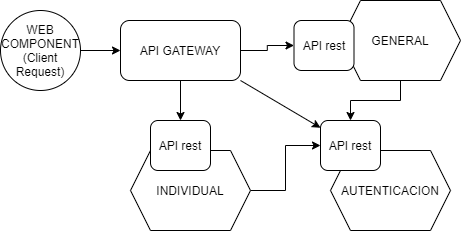

The diagram above was exported from draw.io. Its source (the exported page's mxGraphModel, read from the mxfile embedded in the PNG):
<mxGraphModel dx="1422" dy="732" grid="1" gridSize="10" guides="1" tooltips="1" connect="1" arrows="1" fold="1" page="1" pageScale="1" pageWidth="827" pageHeight="1169" math="0" shadow="0">
  <root>
    <mxCell id="0" />
    <mxCell id="1" parent="0" />
    <mxCell id="S6dt5pzEJbOrfsVp43Gm-1" value="WEB COMPONENT&lt;br&gt;(Client Request)" style="ellipse;whiteSpace=wrap;html=1;aspect=fixed;" vertex="1" parent="1">
      <mxGeometry x="120" y="290" width="80" height="80" as="geometry" />
    </mxCell>
    <mxCell id="S6dt5pzEJbOrfsVp43Gm-3" value="" style="endArrow=classic;html=1;rounded=0;" edge="1" parent="1" source="S6dt5pzEJbOrfsVp43Gm-1" target="S6dt5pzEJbOrfsVp43Gm-4">
      <mxGeometry width="50" height="50" relative="1" as="geometry">
        <mxPoint x="280" y="400" as="sourcePoint" />
        <mxPoint x="330" y="330" as="targetPoint" />
      </mxGeometry>
    </mxCell>
    <mxCell id="S6dt5pzEJbOrfsVp43Gm-17" style="edgeStyle=orthogonalEdgeStyle;rounded=0;orthogonalLoop=1;jettySize=auto;html=1;" edge="1" parent="1" source="S6dt5pzEJbOrfsVp43Gm-4" target="S6dt5pzEJbOrfsVp43Gm-15">
      <mxGeometry relative="1" as="geometry" />
    </mxCell>
    <mxCell id="S6dt5pzEJbOrfsVp43Gm-23" style="edgeStyle=orthogonalEdgeStyle;rounded=0;orthogonalLoop=1;jettySize=auto;html=1;entryX=0.5;entryY=0;entryDx=0;entryDy=0;" edge="1" parent="1" source="S6dt5pzEJbOrfsVp43Gm-4" target="S6dt5pzEJbOrfsVp43Gm-19">
      <mxGeometry relative="1" as="geometry" />
    </mxCell>
    <mxCell id="S6dt5pzEJbOrfsVp43Gm-24" style="rounded=0;orthogonalLoop=1;jettySize=auto;html=1;exitX=1;exitY=1;exitDx=0;exitDy=0;" edge="1" parent="1" source="S6dt5pzEJbOrfsVp43Gm-4" target="S6dt5pzEJbOrfsVp43Gm-18">
      <mxGeometry relative="1" as="geometry" />
    </mxCell>
    <mxCell id="S6dt5pzEJbOrfsVp43Gm-4" value="API GATEWAY" style="rounded=1;whiteSpace=wrap;html=1;" vertex="1" parent="1">
      <mxGeometry x="240" y="300" width="120" height="60" as="geometry" />
    </mxCell>
    <mxCell id="S6dt5pzEJbOrfsVp43Gm-21" style="edgeStyle=orthogonalEdgeStyle;rounded=0;orthogonalLoop=1;jettySize=auto;html=1;exitX=1;exitY=0.5;exitDx=0;exitDy=0;" edge="1" parent="1" source="S6dt5pzEJbOrfsVp43Gm-5" target="S6dt5pzEJbOrfsVp43Gm-18">
      <mxGeometry relative="1" as="geometry" />
    </mxCell>
    <mxCell id="S6dt5pzEJbOrfsVp43Gm-5" value="INDIVIDUAL" style="shape=hexagon;perimeter=hexagonPerimeter2;whiteSpace=wrap;html=1;fixedSize=1;" vertex="1" parent="1">
      <mxGeometry x="250" y="430" width="120" height="80" as="geometry" />
    </mxCell>
    <mxCell id="S6dt5pzEJbOrfsVp43Gm-7" value="" style="endArrow=classic;html=1;rounded=0;startArrow=none;" edge="1" parent="1" source="S6dt5pzEJbOrfsVp43Gm-19" target="S6dt5pzEJbOrfsVp43Gm-5">
      <mxGeometry width="50" height="50" relative="1" as="geometry">
        <mxPoint x="290" y="380" as="sourcePoint" />
        <mxPoint x="330" y="350" as="targetPoint" />
      </mxGeometry>
    </mxCell>
    <mxCell id="S6dt5pzEJbOrfsVp43Gm-8" value="AUTENTICACION" style="shape=hexagon;perimeter=hexagonPerimeter2;whiteSpace=wrap;html=1;fixedSize=1;" vertex="1" parent="1">
      <mxGeometry x="450" y="430" width="120" height="80" as="geometry" />
    </mxCell>
    <mxCell id="S6dt5pzEJbOrfsVp43Gm-22" style="edgeStyle=orthogonalEdgeStyle;rounded=0;orthogonalLoop=1;jettySize=auto;html=1;entryX=0.5;entryY=0;entryDx=0;entryDy=0;" edge="1" parent="1" source="S6dt5pzEJbOrfsVp43Gm-9" target="S6dt5pzEJbOrfsVp43Gm-18">
      <mxGeometry relative="1" as="geometry" />
    </mxCell>
    <mxCell id="S6dt5pzEJbOrfsVp43Gm-9" value="GENERAL" style="shape=hexagon;perimeter=hexagonPerimeter2;whiteSpace=wrap;html=1;fixedSize=1;" vertex="1" parent="1">
      <mxGeometry x="460" y="280" width="120" height="80" as="geometry" />
    </mxCell>
    <mxCell id="S6dt5pzEJbOrfsVp43Gm-15" value="API rest" style="rounded=1;whiteSpace=wrap;html=1;" vertex="1" parent="1">
      <mxGeometry x="413.5" y="300" width="60" height="50" as="geometry" />
    </mxCell>
    <mxCell id="S6dt5pzEJbOrfsVp43Gm-18" value="&lt;span&gt;API rest&lt;/span&gt;" style="rounded=1;whiteSpace=wrap;html=1;" vertex="1" parent="1">
      <mxGeometry x="440" y="400" width="60" height="50" as="geometry" />
    </mxCell>
    <mxCell id="S6dt5pzEJbOrfsVp43Gm-19" value="&lt;span&gt;API rest&lt;/span&gt;" style="rounded=1;whiteSpace=wrap;html=1;" vertex="1" parent="1">
      <mxGeometry x="270" y="400" width="60" height="50" as="geometry" />
    </mxCell>
  </root>
</mxGraphModel>